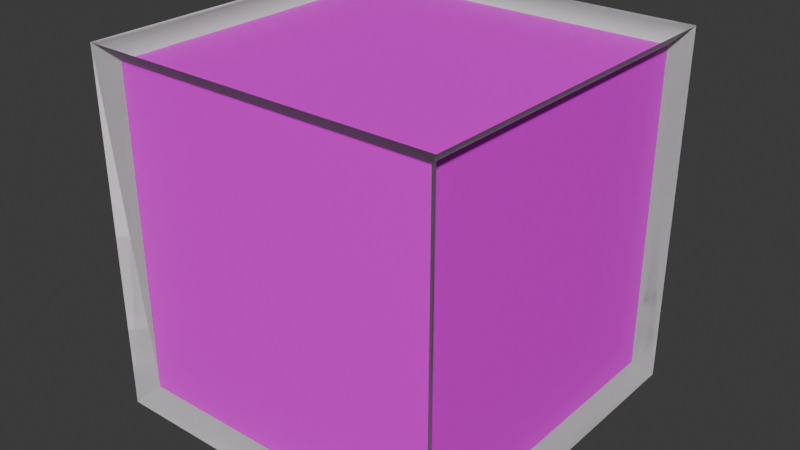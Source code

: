 # Source: box.blend  (saved by Blender 4.3.34; exported with 4.5.12 LTS)
import bpy
from mathutils import Matrix  # noqa: F401  (used for matrix-valued properties, if any)

bpy.ops.wm.read_factory_settings(use_empty=True)
scene = bpy.context.scene
scene.name = 'Scene'

# ---- collections
col_collection = bpy.data.collections.new('Collection'); scene.collection.children.link(col_collection)

# ---- images (referenced by path relative to the original .blend; pixels are not part of the script)
import os
ASSET_DIR = os.environ.get("B2B_ASSET_DIR", "")  # directory of the original .blend (textures are referenced by path, not embedded)
HERE = os.path.dirname(os.path.abspath(__file__))  # packed textures are extracted next to this script under _unpacked/

def load_image(name, relpath, width, height, colorspace="sRGB"):
    """Load a texture the original file referenced (path relative to the .blend, or extracted next to this script)."""
    p = next((c for c in (os.path.join(HERE, relpath), os.path.join(ASSET_DIR, relpath)) if relpath and os.path.exists(c)), "")
    if p:
        img = bpy.data.images.load(p, check_existing=True)
        img.name = name
    else:  # same state as the original file: an image datablock whose file is absent (Cycles renders it pink)
        img = bpy.data.images.new(name, width, height)
        img.source = "FILE"
        img.filepath = "//" + (relpath or name)
    img.colorspace_settings.name = colorspace
    return img
img_thissideup_png_004 = load_image('thissideup.png.004', 'thissideup.png', 1024, 1024, 'sRGB')

# ---- materials (node trees are filled in below, after node groups)
mat_material = bpy.data.materials.new('Material')
mat_material.alpha_threshold = 0.0
mat_material.roughness = 0.5
mat_material.line_color = (0.0, 0.0, 0.0, 1.0)

# ---- material node trees
mat_material.use_nodes = True; mat_material.node_tree.nodes.clear()
_N = mat_material.node_tree.nodes; _L = mat_material.node_tree.links
n0 = _N.new('ShaderNodeOutputMaterial'); n0.name = 'Material Output'; n0.location = (300, 300)
n1 = _N.new('ShaderNodeBsdfPrincipled'); n1.name = 'Principled BSDF'; n1.location = (10, 300)
n1.inputs[3].default_value = 1.45
n2 = _N.new('ShaderNodeTexImage'); n2.name = 'Image Texture'; n2.location = (-280, 280)
n2.image = img_thissideup_png_004
n2.interpolation = 'Closest'
_L.new(n1.outputs[0], n0.inputs[0])
_L.new(n2.outputs[0], n1.inputs[0])
n0.is_active_output = True

# ---- world
world_world = bpy.data.worlds.new('World'); scene.world = world_world
world_world.use_nodes = True; world_world.node_tree.nodes.clear()
_N = world_world.node_tree.nodes; _L = world_world.node_tree.links
n0 = _N.new('ShaderNodeOutputWorld'); n0.name = 'World Output'; n0.location = (300, 300)
n1 = _N.new('ShaderNodeBackground'); n1.name = 'Background'; n1.location = (10, 300)
n1.inputs[0].default_value = (0.05088, 0.05088, 0.05088, 1.0)
_L.new(n1.outputs[0], n0.inputs[0])
n0.is_active_output = True
world_world.color = (0.05088, 0.05088, 0.05088)
world_world.sun_shadow_jitter_overblur = 0.0

# ---- meshes
me_cube = bpy.data.meshes.new('Cube')
me_cube.from_pydata([(1.0, 1.0, 1.0), (1.0, 1.0, -1.0), (1.0, -1.0, 1.0), (1.0, -1.0, -1.0), (-1.0, 1.0, 1.0), (-1.0, 1.0, -1.0), (-1.0, -1.0, 1.0), (-1.0, -1.0, -1.0)], [], [(0, 4, 6, 2), (3, 2, 6, 7), (7, 6, 4, 5), (5, 1, 3, 7), (1, 0, 2, 3), (5, 4, 0, 1)])
_uv = me_cube.uv_layers.new(name='UVMap')
_uv.uv.foreach_set('vector', [0.0, 0.0, 0.5, 0.0, 0.5, 0.5, 0.0, 0.5, 0.5, 0.5, 0.5, 1.0, 0.0, 1.0, -5.96e-08, 0.5, 0.5, 0.5, 0.5, 1.0, 0.0, 1.0, -5.96e-08, 0.5, 0.5, 0.5, 1.0, 0.5, 1.0, 1.0, 0.5, 1.0, 0.5, 0.5, 0.5, 1.0, 0.0, 1.0, -5.96e-08, 0.5, 0.5, 0.5, 0.5, 1.0, 5.96e-08, 1.0, -1.192e-07, 0.5])
me_cube.materials.append(mat_material)
me_cube.use_mirror_vertex_groups = False
me_cube.update()
me_cube_001 = bpy.data.meshes.new('Cube.001')
me_cube_001.from_pydata([(1.0, 1.0, 1.0), (1.0, 1.0, -1.0), (1.0, -1.0, 1.0), (1.0, -1.0, -1.0), (-1.0, 1.0, 1.0), (-1.0, 1.0, -1.0), (-1.0, -1.0, 1.0), (-1.0, -1.0, -1.0), (-1.0, -1.0, -1.0), (-1.0, -1.0, 1.0), (1.0, -1.0, 1.0), (1.0, -1.0, -1.0), (1.0, 1.0, 1.0), (1.0, 1.0, -1.0), (1.0, -1.0, 1.0), (1.0, -1.0, -1.0), (1.0, 1.0, -1.0), (-1.0, 1.0, -1.0), (1.0, 1.0, 1.0), (-1.0, 1.0, 1.0), (-1.0, 1.0, -1.0), (-1.0, -1.0, -1.0), (-1.0, -1.0, 1.0), (-1.0, 1.0, 1.0), (1.1, -1.1, 1.1), (-1.1, -1.1, 1.1), (1.1, 1.1, 1.1), (-1.1, 1.1, 1.1), (-1.1, 1.1, -1.1), (-1.1, -1.1, -1.1), (1.1, 1.1, -1.1), (1.1, -1.1, -1.1)], [], [(7, 6, 25, 29), (2, 3, 31, 24), (6, 2, 24, 25), (3, 7, 29, 31), (0, 1, 30, 26), (11, 10, 24, 31), (10, 0, 26, 24), (1, 11, 31, 30), (5, 13, 30, 28), (13, 12, 26, 30), (4, 5, 28, 27), (12, 4, 27, 26), (8, 17, 28, 29), (9, 8, 29, 25), (17, 19, 27, 28), (19, 9, 25, 27), (14, 22, 25, 24), (18, 14, 24, 26), (22, 23, 27, 25), (23, 18, 26, 27), (20, 21, 29, 28), (16, 20, 28, 30), (21, 15, 31, 29), (15, 16, 30, 31)])
_uv = me_cube_001.uv_layers.new(name='UVMap')
_uv.uv.foreach_set('vector', [0.04167, 0.08333, 0.04167, 0.9167, 0.0, 1.0, -5.96e-08, 0.0, 0.4583, 0.9167, 0.4583, 0.08333, 0.5, -5.96e-08, 0.5, 1.0, 0.04167, 0.9167, 0.4583, 0.9167, 0.5, 1.0, 0.0, 1.0, 0.4583, 0.08333, 0.04167, 0.08333, -5.96e-08, 0.0, 0.5, -5.96e-08, 0.4583, 0.9167, 0.4583, 0.08333, 0.5, -5.96e-08, 0.5, 1.0, 0.04167, 0.08333, 0.04167, 0.9167, 0.0, 1.0, -5.96e-08, 0.0, 0.04167, 0.9167, 0.4583, 0.9167, 0.5, 1.0, 0.0, 1.0, 0.4583, 0.08333, 0.04167, 0.08333, -5.96e-08, 0.0, 0.5, -5.96e-08, 0.4583, 0.08333, 0.04167, 0.08333, -1.192e-07, 5.96e-08, 0.5, -1.192e-07, 0.04167, 0.08333, 0.04167, 0.9167, 5.96e-08, 1.0, -1.192e-07, 5.96e-08, 0.4583, 0.9167, 0.4583, 0.08333, 0.5, -1.192e-07, 0.5, 1.0, 0.04167, 0.9167, 0.4583, 0.9167, 0.5, 1.0, 5.96e-08, 1.0, 0.4583, 0.08333, 0.04167, 0.08333, -5.96e-08, 0.0, 0.5, -5.96e-08, 0.4583, 0.9167, 0.4583, 0.08333, 0.5, -5.96e-08, 0.5, 1.0, 0.04167, 0.08333, 0.04167, 0.9167, 0.0, 1.0, -5.96e-08, 0.0, 0.04167, 0.9167, 0.4583, 0.9167, 0.5, 1.0, 0.0, 1.0, 0.9313, 0.9167, 0.9938, 0.9167, 1.0, 1.0, 0.925, 1.0, 0.9313, 0.08333, 0.9313, 0.9167, 0.925, 1.0, 0.925, 0.0, 0.9938, 0.9167, 0.9938, 0.08333, 1.0, 0.0, 1.0, 1.0, 0.9938, 0.08333, 0.9313, 0.08333, 0.925, 0.0, 1.0, 0.0, 0.5417, 0.08333, 0.5417, 0.9167, 0.5, 1.0, 0.5, 0.0, 0.9583, 0.08333, 0.5417, 0.08333, 0.5, 0.0, 1.0, 0.0, 0.5417, 0.9167, 0.9583, 0.9167, 1.0, 1.0, 0.5, 1.0, 0.9583, 0.9167, 0.9583, 0.08333, 1.0, 0.0, 1.0, 1.0])
me_cube_001.materials.append(None)
me_cube_001.use_mirror_vertex_groups = False
me_cube_001.update()

# ---- objects
ob_cube = bpy.data.objects.new('Cube', me_cube)
ob_cube_001 = bpy.data.objects.new('Cube.001', me_cube_001)

# ---- transforms, parenting, visibility, modifiers, constraints
ob_cube.location = (0.0, 0.0, 0.5)
ob_cube.scale = (0.5, 0.5, 0.5)
ob_cube.lock_rotations_4d = False
ob_cube.empty_display_type = 'ARROWS'
ob_cube.lineart.crease_threshold = 0.0
ob_cube_001.location = (0.0, 0.0, 0.5)
ob_cube_001.scale = (0.5, 0.5, 0.5)
ob_cube_001.lock_rotations_4d = False
ob_cube_001.empty_display_type = 'ARROWS'
ob_cube_001.lineart.crease_threshold = 0.0

# ---- collection membership
col_collection.objects.link(ob_cube)
col_collection.objects.link(ob_cube_001)

# ---- scene / render settings (as saved in the file)
scene.frame_start = 1; scene.frame_end = 250; scene.frame_set(2)
scene.render.engine = 'BLENDER_EEVEE_NEXT'
bpy.context.view_layer.update()

# ---- added for rendering (the .blend has no active camera and no usable light): camera, sun
cam_auto = bpy.data.cameras.new('AutoCamera')
cam_auto.lens = 50.0
cam_auto.sensor_width = 36.0
cam_auto.clip_end = 1000.0
ob_auto_camera = bpy.data.objects.new('AutoCamera', cam_auto)
scene.collection.objects.link(ob_auto_camera)
ob_auto_camera.location = (1.76279, -2.11535, 1.91023)
ob_auto_camera.rotation_euler = (1.09748, -7.21219e-08, 0.694738)
scene.camera = ob_auto_camera
light_auto_sun = bpy.data.lights.new('AutoSun', 'SUN')
light_auto_sun.energy = 3.0
light_auto_sun.angle = 0.0523599
ob_auto_sun = bpy.data.objects.new('AutoSun', light_auto_sun)
scene.collection.objects.link(ob_auto_sun)
ob_auto_sun.rotation_euler = (0.872665, 0.174533, 0.523599)
bpy.context.view_layer.update()
